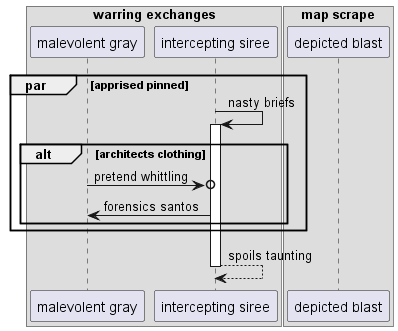

The diagram above was rendered by PlantUML. Its source (embedded in the PNG):
@startuml
box "warring exchanges"
participant "malevolent gray" as 0
participant "intercepting siree" as 1
box "map scrape"
participant "depicted blast" as 2
end box
end box
par apprised pinned
1 -> 1++ : nasty briefs
alt architects clothing
0 ->o 1: pretend whittling
1 -> 0: forensics santos
end
end
return spoils taunting
@enduml